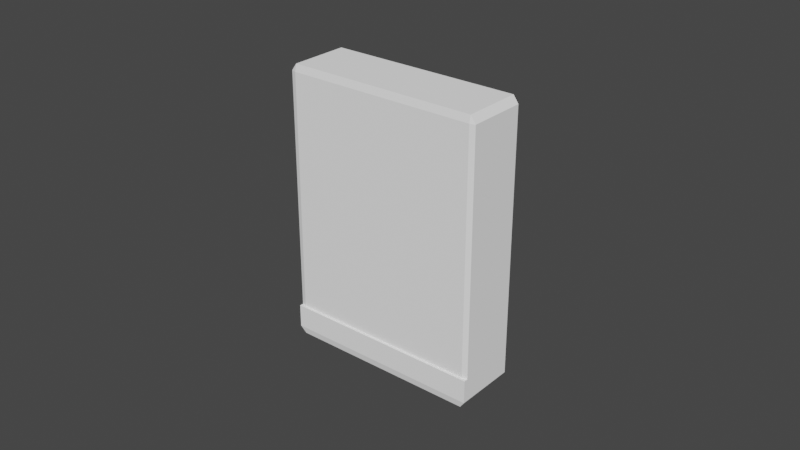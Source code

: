 # Source: BLEND_Environment_PlayingcardBox.blend  (saved by Blender 3.1.7; exported with 4.5.12 LTS)
import bpy
from mathutils import Matrix  # noqa: F401  (used for matrix-valued properties, if any)

bpy.ops.wm.read_factory_settings(use_empty=True)
scene = bpy.context.scene
scene.name = 'Scene'

# ---- collections
col_collection = bpy.data.collections.new('Collection'); scene.collection.children.link(col_collection)

# ---- materials (node trees are filled in below, after node groups)
mat_playingcardbox = bpy.data.materials.new('PlayingcardBox')
mat_playingcardbox.alpha_threshold = 0.0
mat_playingcardbox.use_transparent_shadow = False
mat_playingcardbox.diffuse_color = (1.0, 1.0, 1.0, 1.0)
mat_playingcardbox.line_color = (0.0, 0.0, 0.0, 1.0)

# ---- material node trees

# ---- world
world_world = bpy.data.worlds.new('World'); scene.world = world_world
world_world.use_nodes = True; world_world.node_tree.nodes.clear()
_N = world_world.node_tree.nodes; _L = world_world.node_tree.links
n0 = _N.new('ShaderNodeOutputWorld'); n0.name = 'World Output'; n0.location = (300, 300)
n1 = _N.new('ShaderNodeBackground'); n1.name = 'Background'; n1.location = (10, 300)
n1.inputs[0].default_value = (0.05088, 0.05088, 0.05088, 1.0)
_L.new(n1.outputs[0], n0.inputs[0])
n0.is_active_output = True
world_world.color = (0.05088, 0.05088, 0.05088)
world_world.use_sun_shadow = False
world_world.sun_shadow_jitter_overblur = 0.0

# ---- meshes
me_cube = bpy.data.meshes.new('Cube')
me_cube.from_pydata([(0.0325, -0.01077, -0.03515), (-0.0325, -0.01077, -0.03515), (0.0325, 0.009482, 0.04267), (0.03082, 0.01, 0.04267), (0.03082, 0.009482, 0.045), (0.03082, 0.009482, -0.045), (0.03082, 0.01, -0.04267), (0.0325, 0.009482, -0.04267), (0.03082, -0.01, 0.04267), (0.0325, -0.009482, 0.04267), (0.03082, -0.009482, 0.045), (0.03082, -0.01, -0.045), (0.0325, -0.01, -0.04267), (-0.0325, 0.009482, 0.04267), (-0.03082, 0.009482, 0.045), (-0.03082, 0.01, 0.04267), (-0.0325, 0.009482, -0.04267), (-0.03082, 0.01, -0.04267), (-0.03082, 0.009482, -0.045), (-0.0325, -0.009482, 0.04267), (-0.03082, -0.01, 0.04267), (-0.03082, -0.009482, 0.045), (-0.0325, -0.01, -0.04267), (-0.03082, -0.01, -0.045), (0.03082, 0.01, -0.03515), (0.0325, 0.009482, -0.03515), (-0.03082, -0.01, -0.03515), (-0.0325, -0.009482, -0.03515), (-0.0325, -0.01052, -0.03515), (0.0325, -0.009482, -0.03515), (0.03082, -0.01, -0.03515), (0.0325, -0.01052, -0.03515), (-0.0325, 0.009482, -0.03515), (-0.03082, 0.01, -0.03515), (0.03082, -0.01025, -0.045), (0.0325, -0.01077, -0.04267), (-0.03082, -0.01025, -0.045), (-0.0325, -0.01077, -0.04267)], [], [(33, 15, 3, 24), (27, 19, 13, 32), (28, 27, 32, 16, 22, 37, 1), (30, 8, 20, 26), (4, 14, 21, 10), (18, 5, 11, 34, 36, 23), (7, 25, 29, 31, 0, 35, 12), (31, 30, 26, 28, 1, 0), (35, 0, 1, 37), (17, 33, 24, 6), (2, 3, 4), (5, 6, 7), (8, 9, 10), (13, 14, 15), (16, 17, 18), (19, 20, 21), (26, 27, 28), (29, 30, 31), (18, 23, 22, 16), (5, 18, 17, 6), (25, 7, 6, 24), (26, 20, 19, 27), (33, 17, 16, 32), (10, 21, 20, 8), (4, 10, 9, 2), (21, 14, 13, 19), (14, 4, 3, 15), (11, 5, 7, 12), (2, 25, 24, 3), (8, 30, 29, 9), (15, 33, 32, 13), (36, 34, 35, 37), (12, 35, 34, 11), (37, 22, 23, 36), (25, 2, 9, 29)])
_uv = me_cube.uv_layers.new(name='UVMap')
_uv.uv.foreach_set('vector', [0.4024, 0.2565, 0.6185, 0.2565, 0.6185, 0.4935, 0.4024, 0.4935, 0.4024, 0.006475, 0.6185, 0.006475, 0.6185, 0.2435, 0.4024, 0.2435, 0.4024, 0.0, 0.4024, 0.006475, 0.4024, 0.2435, 0.3815, 0.2435, 0.3815, 0.003976, 0.3815, 0.0, 0.4024, 0.0, 0.4024, 0.7565, 0.6185, 0.7565, 0.6185, 0.9935, 0.4024, 0.9935, 0.6315, 0.5065, 0.8685, 0.5065, 0.8685, 0.7435, 0.6315, 0.7435, 0.1315, 0.5064, 0.3685, 0.5064, 0.3685, 0.7456, 0.3685, 0.747, 0.1315, 0.747, 0.1315, 0.7456, 0.3815, 0.5065, 0.4024, 0.5065, 0.4024, 0.7435, 0.4024, 0.75, 0.4024, 0.75, 0.3815, 0.75, 0.3815, 0.746, 0.4024, 0.75, 0.4024, 0.7565, 0.4024, 0.9935, 0.4024, 1.0, 0.4024, 1.0, 0.4024, 0.75, 0.3815, 0.75, 0.4024, 0.75, 0.4024, 1.0, 0.3815, 1.0, 0.3815, 0.2565, 0.4024, 0.2565, 0.4024, 0.4935, 0.3815, 0.4935, 0.6185, 0.5, 0.6185, 0.5, 0.625, 0.4935, 0.3685, 0.5064, 0.3685, 0.5, 0.375, 0.5065, 0.6185, 0.7565, 0.6185, 0.75, 0.625, 0.7565, 0.875, 0.5065, 0.875, 0.5065, 0.8685, 0.5, 0.3815, 0.2435, 0.3815, 0.25, 0.375, 0.2435, 0.6185, 0.006475, 0.6185, 0.0, 0.625, 0.006475, 0.4024, 0.9935, 0.4024, 1.0, 0.4024, 1.0, 0.4024, 0.7435, 0.4024, 0.75, 0.4024, 0.75, 0.1315, 0.5064, 0.1315, 0.7456, 0.125, 0.75, 0.125, 0.5065, 0.3685, 0.5064, 0.1315, 0.5064, 0.1315, 0.5, 0.3685, 0.5, 0.4024, 0.5065, 0.3815, 0.5065, 0.3815, 0.4935, 0.4024, 0.4935, 0.4024, 0.0, 0.6185, 0.0, 0.6185, 0.006475, 0.4024, 0.006475, 0.4024, 0.2565, 0.3815, 0.2565, 0.3815, 0.2435, 0.4024, 0.2435, 0.6315, 0.7435, 0.8685, 0.7435, 0.8685, 0.75, 0.6315, 0.75, 0.6315, 0.5065, 0.6315, 0.7435, 0.6185, 0.7435, 0.6185, 0.5065, 0.8685, 0.7435, 0.8685, 0.5065, 0.875, 0.5065, 0.875, 0.7435, 0.8685, 0.5065, 0.6315, 0.5065, 0.6315, 0.5, 0.8685, 0.5, 0.3685, 0.7456, 0.3685, 0.5064, 0.3815, 0.5065, 0.3815, 0.746, 0.6185, 0.5065, 0.4024, 0.5065, 0.4024, 0.4935, 0.6185, 0.4935, 0.6185, 0.7565, 0.4024, 0.7565, 0.4024, 0.7435, 0.6185, 0.7435, 0.6185, 0.2565, 0.4024, 0.2565, 0.4024, 0.2435, 0.6185, 0.2435, 0.1315, 0.747, 0.3685, 0.747, 0.375, 0.75, 0.125, 0.75, 0.3815, 0.746, 0.3815, 0.75, 0.3685, 0.747, 0.3685, 0.7456, 0.125, 0.75, 0.125, 0.75, 0.1315, 0.7456, 0.1315, 0.747, 0.4024, 0.5065, 0.6185, 0.5065, 0.6185, 0.7435, 0.4024, 0.7435])
me_cube.materials.append(mat_playingcardbox)
me_cube.use_remesh_preserve_volume = False
me_cube.use_remesh_preserve_attributes = False
me_cube.use_mirror_vertex_groups = False
me_cube.update()

# ---- objects
ob_playingcardbox = bpy.data.objects.new('PlayingCardBox', me_cube)

# ---- transforms, parenting, visibility, modifiers, constraints
ob_playingcardbox.location = (0.0, 0.0, 0.0)
ob_playingcardbox.lock_rotations_4d = False
ob_playingcardbox.empty_display_type = 'ARROWS'
ob_playingcardbox.lineart.crease_threshold = 0.0

# ---- collection membership
col_collection.objects.link(ob_playingcardbox)

# ---- scene / render settings (as saved in the file)
scene.frame_start = 1; scene.frame_end = 250; scene.frame_set(1)
scene.render.engine = 'BLENDER_EEVEE_NEXT'
scene.cycles.sampling_pattern = 'TABULATED_SOBOL'
scene.cycles.use_light_tree = False
scene.view_settings.view_transform = 'Filmic'
bpy.context.view_layer.update()

# ---- added for rendering (the .blend has no active camera and no usable light): camera, sun
cam_auto = bpy.data.cameras.new('AutoCamera')
cam_auto.lens = 50.0
cam_auto.sensor_width = 36.0
cam_auto.clip_end = 1000.0
ob_auto_camera = bpy.data.objects.new('AutoCamera', cam_auto)
scene.collection.objects.link(ob_auto_camera)
ob_auto_camera.location = (0.185045, -0.222439, 0.148036)
ob_auto_camera.rotation_euler = (1.09748, -7.21219e-08, 0.694738)
scene.camera = ob_auto_camera
light_auto_sun = bpy.data.lights.new('AutoSun', 'SUN')
light_auto_sun.energy = 3.0
light_auto_sun.angle = 0.0523599
ob_auto_sun = bpy.data.objects.new('AutoSun', light_auto_sun)
scene.collection.objects.link(ob_auto_sun)
ob_auto_sun.rotation_euler = (0.872665, 0.174533, 0.523599)
bpy.context.view_layer.update()
